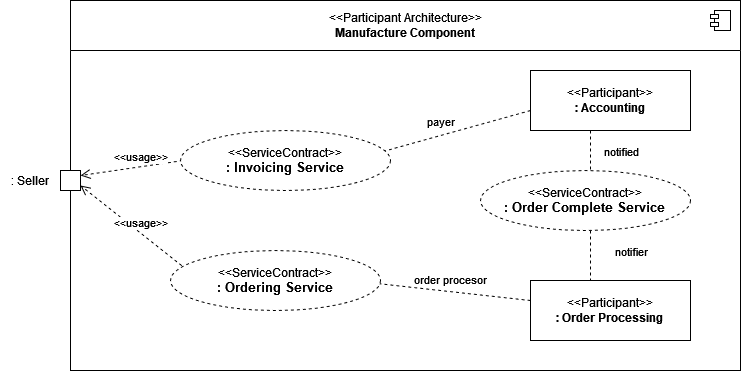

The diagram above was exported from draw.io. Its source (the exported page's mxGraphModel, read from the mxfile embedded in the PNG):
<mxGraphModel dx="1674" dy="746" grid="1" gridSize="10" guides="1" tooltips="1" connect="1" arrows="1" fold="1" page="1" pageScale="1" pageWidth="850" pageHeight="1100" math="0" shadow="0">
  <root>
    <mxCell id="0" />
    <mxCell id="1" parent="0" />
    <mxCell id="2" value="" style="group" vertex="1" connectable="0" parent="1">
      <mxGeometry x="80" y="210" width="740" height="370" as="geometry" />
    </mxCell>
    <mxCell id="3" value="" style="group" vertex="1" connectable="0" parent="2">
      <mxGeometry x="60" width="680" height="370" as="geometry" />
    </mxCell>
    <mxCell id="4" value="&lt;div&gt;&lt;span style=&quot;font-weight: normal;&quot;&gt;&amp;lt;&amp;lt;Participant Architecture&amp;gt;&amp;gt;&lt;/span&gt;&lt;/div&gt;&lt;div&gt;Manufacture Component&lt;br&gt;&lt;/div&gt;" style="swimlane;rounded=0;whiteSpace=wrap;html=1;startSize=50;collapsible=1;resizeParent=1;resizeParentMax=1;resizeLast=0;" vertex="1" parent="3">
      <mxGeometry x="10" width="670" height="370" as="geometry">
        <mxRectangle x="10" width="220" height="50" as="alternateBounds" />
      </mxGeometry>
    </mxCell>
    <mxCell id="5" value="" style="shape=component;jettyWidth=8;jettyHeight=4;" vertex="1" parent="4">
      <mxGeometry x="1" width="20" height="20" relative="1" as="geometry">
        <mxPoint x="-30" y="10" as="offset" />
      </mxGeometry>
    </mxCell>
    <mxCell id="6" value="" style="endArrow=none;dashed=1;html=1;rounded=0;entryX=1;entryY=0.5;entryDx=0;entryDy=0;exitX=0;exitY=0.5;exitDx=0;exitDy=0;" edge="1" parent="4">
      <mxGeometry width="50" height="50" relative="1" as="geometry">
        <mxPoint x="459.9999999999998" y="110" as="sourcePoint" />
        <mxPoint x="280.0000000000016" y="160" as="targetPoint" />
      </mxGeometry>
    </mxCell>
    <mxCell id="7" value="payer" style="edgeLabel;html=1;align=center;verticalAlign=middle;resizable=0;points=[];" vertex="1" connectable="0" parent="6">
      <mxGeometry x="-0.2821" y="-2" relative="1" as="geometry">
        <mxPoint x="-25" y="-6" as="offset" />
      </mxGeometry>
    </mxCell>
    <mxCell id="8" value="" style="endArrow=none;dashed=1;html=1;rounded=0;entryX=1;entryY=0.5;entryDx=0;entryDy=0;exitX=0;exitY=0.5;exitDx=0;exitDy=0;" edge="1" parent="4">
      <mxGeometry width="50" height="50" relative="1" as="geometry">
        <mxPoint x="459.9999999999998" y="300" as="sourcePoint" />
        <mxPoint x="280.0000000000016" y="280" as="targetPoint" />
      </mxGeometry>
    </mxCell>
    <mxCell id="9" value="order procesor" style="edgeLabel;html=1;align=center;verticalAlign=middle;resizable=0;points=[];" vertex="1" connectable="0" parent="8">
      <mxGeometry x="-0.2821" y="-2" relative="1" as="geometry">
        <mxPoint x="-16" y="-12" as="offset" />
      </mxGeometry>
    </mxCell>
    <mxCell id="10" value="&amp;lt;&amp;lt;usage&amp;gt;&amp;gt;" style="html=1;verticalAlign=bottom;endArrow=open;dashed=1;endSize=8;elbow=vertical;curved=0;rounded=0;entryX=1;entryY=0.75;entryDx=0;entryDy=0;" edge="1" parent="4" target="21">
      <mxGeometry relative="1" as="geometry">
        <mxPoint x="130" y="280" as="sourcePoint" />
        <mxPoint x="260" y="280" as="targetPoint" />
      </mxGeometry>
    </mxCell>
    <mxCell id="11" value="&amp;lt;&amp;lt;usage&amp;gt;&amp;gt;" style="html=1;verticalAlign=bottom;endArrow=open;dashed=1;endSize=8;elbow=vertical;curved=0;rounded=0;entryX=1;entryY=0.25;entryDx=0;entryDy=0;" edge="1" parent="4" target="21">
      <mxGeometry relative="1" as="geometry">
        <mxPoint x="130" y="157.5" as="sourcePoint" />
        <mxPoint x="10" y="62.5" as="targetPoint" />
      </mxGeometry>
    </mxCell>
    <mxCell id="12" value="" style="endArrow=none;dashed=1;html=1;rounded=0;entryX=0.5;entryY=0;entryDx=0;entryDy=0;exitX=0.5;exitY=1;exitDx=0;exitDy=0;" edge="1" parent="4">
      <mxGeometry width="50" height="50" relative="1" as="geometry">
        <mxPoint x="519.9999999999998" y="130" as="sourcePoint" />
        <mxPoint x="520" y="170" as="targetPoint" />
      </mxGeometry>
    </mxCell>
    <mxCell id="13" value="notified" style="edgeLabel;html=1;align=center;verticalAlign=middle;resizable=0;points=[];" vertex="1" connectable="0" parent="12">
      <mxGeometry x="-0.2821" y="-2" relative="1" as="geometry">
        <mxPoint x="32" y="6" as="offset" />
      </mxGeometry>
    </mxCell>
    <mxCell id="14" value="" style="endArrow=none;dashed=1;html=1;rounded=0;entryX=0.5;entryY=0;entryDx=0;entryDy=0;exitX=0.5;exitY=1;exitDx=0;exitDy=0;" edge="1" parent="4">
      <mxGeometry width="50" height="50" relative="1" as="geometry">
        <mxPoint x="520" y="230" as="sourcePoint" />
        <mxPoint x="519.9999999999998" y="280" as="targetPoint" />
      </mxGeometry>
    </mxCell>
    <mxCell id="15" value="notifier" style="edgeLabel;html=1;align=center;verticalAlign=middle;resizable=0;points=[];" vertex="1" connectable="0" parent="14">
      <mxGeometry x="-0.2821" y="-2" relative="1" as="geometry">
        <mxPoint x="42" y="2" as="offset" />
      </mxGeometry>
    </mxCell>
    <mxCell id="16" value="&lt;div&gt;&amp;lt;&amp;lt;Participant&amp;gt;&amp;gt;&lt;br&gt;&lt;/div&gt;&lt;div&gt;&lt;b&gt;: Order Processing&lt;br&gt;&lt;/b&gt;&lt;/div&gt;" style="rounded=0;whiteSpace=wrap;html=1;" vertex="1" parent="4">
      <mxGeometry x="460" y="280" width="160" height="60" as="geometry" />
    </mxCell>
    <mxCell id="17" value="&lt;div&gt;&amp;lt;&amp;lt;Participant&amp;gt;&amp;gt;&lt;br&gt;&lt;/div&gt;&lt;div&gt;&lt;b&gt;: Accounting&lt;br&gt;&lt;/b&gt;&lt;/div&gt;" style="rounded=0;whiteSpace=wrap;html=1;" vertex="1" parent="4">
      <mxGeometry x="460" y="70" width="160" height="60" as="geometry" />
    </mxCell>
    <mxCell id="18" value="&amp;lt;&amp;lt;ServiceContract&amp;gt;&amp;gt;&lt;br&gt;&lt;div style=&quot;font-size: 13px;&quot;&gt;&lt;b&gt;: Invoicing Service&lt;br&gt;&lt;/b&gt;&lt;/div&gt;" style="ellipse;whiteSpace=wrap;html=1;dashed=1;" vertex="1" parent="4">
      <mxGeometry x="110" y="130" width="210" height="60" as="geometry" />
    </mxCell>
    <mxCell id="19" value="&amp;lt;&amp;lt;ServiceContract&amp;gt;&amp;gt;&lt;br&gt;&lt;div style=&quot;font-size: 13px;&quot;&gt;&lt;b&gt;: Ordering Service&lt;br&gt;&lt;/b&gt;&lt;/div&gt;" style="ellipse;whiteSpace=wrap;html=1;dashed=1;" vertex="1" parent="4">
      <mxGeometry x="100" y="250" width="210" height="60" as="geometry" />
    </mxCell>
    <mxCell id="20" value="&amp;lt;&amp;lt;ServiceContract&amp;gt;&amp;gt;&lt;br&gt;&lt;div style=&quot;font-size: 13px;&quot;&gt;&lt;b&gt;: Order Complete Service&lt;br&gt;&lt;/b&gt;&lt;/div&gt;" style="ellipse;whiteSpace=wrap;html=1;dashed=1;" vertex="1" parent="4">
      <mxGeometry x="410" y="170" width="210" height="60" as="geometry" />
    </mxCell>
    <mxCell id="21" value="" style="html=1;rounded=0;" vertex="1" parent="3">
      <mxGeometry y="170" width="20" height="20" as="geometry" />
    </mxCell>
    <mxCell id="22" value=": Seller" style="text;strokeColor=none;align=center;fillColor=none;html=1;verticalAlign=middle;whiteSpace=wrap;rounded=0;" vertex="1" parent="2">
      <mxGeometry y="160" width="60" height="40" as="geometry" />
    </mxCell>
  </root>
</mxGraphModel>